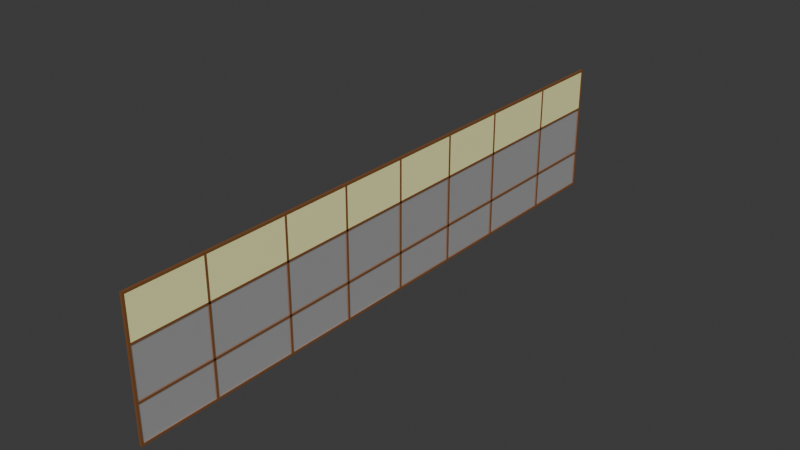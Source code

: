 # Source: WindowD2.blend  (saved by Blender 4.3.34; exported with 4.5.12 LTS)
import bpy
from mathutils import Matrix  # noqa: F401  (used for matrix-valued properties, if any)

bpy.ops.wm.read_factory_settings(use_empty=True)
scene = bpy.context.scene
scene.name = 'Scene'

# ---- collections
col_collection = bpy.data.collections.new('Collection'); scene.collection.children.link(col_collection)

# ---- materials (node trees are filled in below, after node groups)
mat_door = bpy.data.materials.new('Door')
mat_door.diffuse_color = (0.2727, 0.2727, 0.2727, 1.0)
mat_door.roughness = 0.8378
mat_door.specular_intensity = 1.0
mat_door.metallic = 0.5105
mat_material_001 = bpy.data.materials.new('Material.001')
mat_material_001.diffuse_color = (0.8407, 0.8407, 0.8407, 1.0)
mat_material_018 = bpy.data.materials.new('Material.018')
mat_material_018.diffuse_color = (0.8407, 0.8407, 0.8407, 1.0)
mat_material_008 = bpy.data.materials.new('Material.008')
mat_material_021 = bpy.data.materials.new('Material.021')
mat_material_021.diffuse_color = (0.8407, 0.8407, 0.8407, 1.0)
mat_material_022 = bpy.data.materials.new('Material.022')
mat_material_022.diffuse_color = (0.8407, 0.8407, 0.8407, 1.0)
mat_material_003 = bpy.data.materials.new('Material.003')
mat_material_003.diffuse_color = (0.8407, 0.8407, 0.8407, 1.0)
mat_material_007 = bpy.data.materials.new('Material.007')
mat_material_007.diffuse_color = (0.8407, 0.8407, 0.8407, 1.0)
mat_material_009 = bpy.data.materials.new('Material.009')
mat_material_009.diffuse_color = (0.8407, 0.8407, 0.8407, 1.0)
mat_material_010 = bpy.data.materials.new('Material.010')
mat_material_010.diffuse_color = (0.8407, 0.8407, 0.8407, 1.0)
mat_material_011 = bpy.data.materials.new('Material.011')
mat_material_011.diffuse_color = (0.8407, 0.8407, 0.8407, 1.0)
mat_material_012 = bpy.data.materials.new('Material.012')
mat_material_012.diffuse_color = (0.8407, 0.8407, 0.8407, 1.0)
mat_material_013 = bpy.data.materials.new('Material.013')
mat_material_013.diffuse_color = (0.8407, 0.8407, 0.8407, 1.0)

# ---- material node trees
mat_door.use_nodes = True; mat_door.node_tree.nodes.clear()
_N = mat_door.node_tree.nodes; _L = mat_door.node_tree.links
n0 = _N.new('ShaderNodeBsdfPrincipled'); n0.name = 'Principled BSDF'; n0.location = (10, 300)
n0.inputs[0].default_value = (1.0, 1.0, 1.0, 1.0)
n0.inputs[1].default_value = 0.5105
n0.inputs[2].default_value = 0.8378
n0.inputs[4].default_value = 0.2028
n0.inputs[13].default_value = 1.0
n0.inputs[27].default_value = (0.0, 0.0, 0.0, 1.0)
n0.inputs[28].default_value = 1.0
n1 = _N.new('ShaderNodeOutputMaterial'); n1.name = 'Material Output'; n1.location = (300, 300)
n2 = _N.new('ShaderNodeNormalMap'); n2.name = 'Normal Map'; n2.location = (-300, -300)
n2.label = 'Normal/Map'
_L.new(n0.outputs[0], n1.inputs[0])
_L.new(n2.outputs[0], n0.inputs[5])
n1.is_active_output = True
mat_material_001.use_nodes = True; mat_material_001.node_tree.nodes.clear()
_N = mat_material_001.node_tree.nodes; _L = mat_material_001.node_tree.links
n0 = _N.new('ShaderNodeBsdfPrincipled'); n0.name = 'Principled BSDF'; n0.location = (10, 300)
n0.inputs[0].default_value = (0.2257, 0.08686, 0.02672, 1.0)
n1 = _N.new('ShaderNodeOutputMaterial'); n1.name = 'Material Output'; n1.location = (300, 300)
_L.new(n0.outputs[0], n1.inputs[0])
n1.is_active_output = True
mat_material_018.use_nodes = True; mat_material_018.node_tree.nodes.clear()
_N = mat_material_018.node_tree.nodes; _L = mat_material_018.node_tree.links
n0 = _N.new('ShaderNodeBsdfPrincipled'); n0.name = 'Principled BSDF'; n0.location = (10, 300)
n0.inputs[0].default_value = (0.2257, 0.08686, 0.02672, 1.0)
n1 = _N.new('ShaderNodeOutputMaterial'); n1.name = 'Material Output'; n1.location = (300, 300)
_L.new(n0.outputs[0], n1.inputs[0])
n1.is_active_output = True
mat_material_008.use_nodes = True; mat_material_008.node_tree.nodes.clear()
_N = mat_material_008.node_tree.nodes; _L = mat_material_008.node_tree.links
n0 = _N.new('ShaderNodeOutputMaterial'); n0.name = 'Material Output'; n0.location = (300, 300)
n1 = _N.new('ShaderNodeBsdfPrincipled'); n1.name = 'Principled BSDF'; n1.location = (10, 300)
n1.inputs[0].default_value = (1.0, 0.996, 0.4768, 1.0)
_L.new(n1.outputs[0], n0.inputs[0])
n0.is_active_output = True
mat_material_021.use_nodes = True; mat_material_021.node_tree.nodes.clear()
_N = mat_material_021.node_tree.nodes; _L = mat_material_021.node_tree.links
n0 = _N.new('ShaderNodeBsdfPrincipled'); n0.name = 'Principled BSDF'; n0.location = (10, 300)
n0.inputs[0].default_value = (0.2257, 0.08686, 0.02672, 1.0)
n1 = _N.new('ShaderNodeOutputMaterial'); n1.name = 'Material Output'; n1.location = (300, 300)
_L.new(n0.outputs[0], n1.inputs[0])
n1.is_active_output = True
mat_material_022.use_nodes = True; mat_material_022.node_tree.nodes.clear()
_N = mat_material_022.node_tree.nodes; _L = mat_material_022.node_tree.links
n0 = _N.new('ShaderNodeBsdfPrincipled'); n0.name = 'Principled BSDF'; n0.location = (10, 300)
n0.inputs[0].default_value = (0.2257, 0.08686, 0.02672, 1.0)
n1 = _N.new('ShaderNodeOutputMaterial'); n1.name = 'Material Output'; n1.location = (300, 300)
_L.new(n0.outputs[0], n1.inputs[0])
n1.is_active_output = True
mat_material_003.use_nodes = True; mat_material_003.node_tree.nodes.clear()
_N = mat_material_003.node_tree.nodes; _L = mat_material_003.node_tree.links
n0 = _N.new('ShaderNodeBsdfPrincipled'); n0.name = 'Principled BSDF'; n0.location = (10, 300)
n0.inputs[0].default_value = (0.2257, 0.08686, 0.02672, 1.0)
n1 = _N.new('ShaderNodeOutputMaterial'); n1.name = 'Material Output'; n1.location = (300, 300)
_L.new(n0.outputs[0], n1.inputs[0])
n1.is_active_output = True
mat_material_007.use_nodes = True; mat_material_007.node_tree.nodes.clear()
_N = mat_material_007.node_tree.nodes; _L = mat_material_007.node_tree.links
n0 = _N.new('ShaderNodeBsdfPrincipled'); n0.name = 'Principled BSDF'; n0.location = (10, 300)
n0.inputs[0].default_value = (0.2257, 0.08686, 0.02672, 1.0)
n1 = _N.new('ShaderNodeOutputMaterial'); n1.name = 'Material Output'; n1.location = (300, 300)
_L.new(n0.outputs[0], n1.inputs[0])
n1.is_active_output = True
mat_material_009.use_nodes = True; mat_material_009.node_tree.nodes.clear()
_N = mat_material_009.node_tree.nodes; _L = mat_material_009.node_tree.links
n0 = _N.new('ShaderNodeBsdfPrincipled'); n0.name = 'Principled BSDF'; n0.location = (10, 300)
n0.inputs[0].default_value = (0.2257, 0.08686, 0.02672, 1.0)
n1 = _N.new('ShaderNodeOutputMaterial'); n1.name = 'Material Output'; n1.location = (300, 300)
_L.new(n0.outputs[0], n1.inputs[0])
n1.is_active_output = True
mat_material_010.use_nodes = True; mat_material_010.node_tree.nodes.clear()
_N = mat_material_010.node_tree.nodes; _L = mat_material_010.node_tree.links
n0 = _N.new('ShaderNodeBsdfPrincipled'); n0.name = 'Principled BSDF'; n0.location = (10, 300)
n0.inputs[0].default_value = (0.2257, 0.08686, 0.02672, 1.0)
n1 = _N.new('ShaderNodeOutputMaterial'); n1.name = 'Material Output'; n1.location = (300, 300)
_L.new(n0.outputs[0], n1.inputs[0])
n1.is_active_output = True
mat_material_011.use_nodes = True; mat_material_011.node_tree.nodes.clear()
_N = mat_material_011.node_tree.nodes; _L = mat_material_011.node_tree.links
n0 = _N.new('ShaderNodeBsdfPrincipled'); n0.name = 'Principled BSDF'; n0.location = (10, 300)
n0.inputs[0].default_value = (0.2257, 0.08686, 0.02672, 1.0)
n1 = _N.new('ShaderNodeOutputMaterial'); n1.name = 'Material Output'; n1.location = (300, 300)
_L.new(n0.outputs[0], n1.inputs[0])
n1.is_active_output = True
mat_material_012.use_nodes = True; mat_material_012.node_tree.nodes.clear()
_N = mat_material_012.node_tree.nodes; _L = mat_material_012.node_tree.links
n0 = _N.new('ShaderNodeBsdfPrincipled'); n0.name = 'Principled BSDF'; n0.location = (10, 300)
n0.inputs[0].default_value = (0.2257, 0.08686, 0.02672, 1.0)
n1 = _N.new('ShaderNodeOutputMaterial'); n1.name = 'Material Output'; n1.location = (300, 300)
_L.new(n0.outputs[0], n1.inputs[0])
n1.is_active_output = True
mat_material_013.use_nodes = True; mat_material_013.node_tree.nodes.clear()
_N = mat_material_013.node_tree.nodes; _L = mat_material_013.node_tree.links
n0 = _N.new('ShaderNodeBsdfPrincipled'); n0.name = 'Principled BSDF'; n0.location = (10, 300)
n0.inputs[0].default_value = (0.2257, 0.08686, 0.02672, 1.0)
n1 = _N.new('ShaderNodeOutputMaterial'); n1.name = 'Material Output'; n1.location = (300, 300)
_L.new(n0.outputs[0], n1.inputs[0])
n1.is_active_output = True

# ---- world
world_world = bpy.data.worlds.new('World'); scene.world = world_world
world_world.use_nodes = True; world_world.node_tree.nodes.clear()
_N = world_world.node_tree.nodes; _L = world_world.node_tree.links
n0 = _N.new('ShaderNodeOutputWorld'); n0.name = 'World Output'; n0.location = (300, 300)
n1 = _N.new('ShaderNodeBackground'); n1.name = 'Background'; n1.location = (10, 300)
n1.inputs[0].default_value = (0.05088, 0.05088, 0.05088, 1.0)
_L.new(n1.outputs[0], n0.inputs[0])
n0.is_active_output = True
world_world.color = (0.05088, 0.05088, 0.05088)
world_world.sun_shadow_jitter_overblur = 0.0

# ---- meshes
me_cube_001 = bpy.data.meshes.new('Cube.001')
me_cube_001.from_pydata([(-0.6664, -21.5, -12.76), (-0.6664, -21.5, 12.76), (-0.6664, 21.5, -12.76), (-0.6664, 21.5, 12.76), (0.6664, -21.5, -12.76), (0.6664, -21.5, 12.76), (0.6664, 21.5, -12.76), (0.6664, 21.5, 12.76)], [], [(0, 1, 3, 2), (2, 3, 7, 6), (6, 7, 5, 4), (4, 5, 1, 0), (2, 6, 4, 0), (7, 3, 1, 5)])
_uv = me_cube_001.uv_layers.new(name='UVMap')
_uv.uv.foreach_set('vector', [0.375, 0.0, 0.625, 0.0, 0.625, 0.25, 0.375, 0.25, 0.375, 0.25, 0.625, 0.25, 0.625, 0.5, 0.375, 0.5, 0.375, 0.5, 0.625, 0.5, 0.625, 0.75, 0.375, 0.75, 0.375, 0.75, 0.625, 0.75, 0.625, 1.0, 0.375, 1.0, 0.125, 0.5, 0.375, 0.5, 0.375, 0.75, 0.125, 0.75, 0.625, 0.5, 0.875, 0.5, 0.875, 0.75, 0.625, 0.75])
_uv = me_cube_001.uv_layers.new(name='automap')
_uv.uv.foreach_set('vector', [-44.07, -25.95, -44.07, 26.95, 45.07, 26.95, 45.07, -25.95, -0.8814, -25.95, -0.8814, 26.95, 1.881, 26.95, 1.881, -25.95, 45.07, -25.95, 45.07, 26.95, -44.07, 26.95, -44.07, -25.95, 1.881, -25.95, 1.881, 26.95, -0.8814, 26.95, -0.8814, -25.95, -0.8814, 45.07, 1.881, 45.07, 1.881, -44.07, -0.8814, -44.07, 1.881, 45.07, -0.8814, 45.07, -0.8814, -44.07, 1.881, -44.07])
_uv.active_render = True
me_cube_001.materials.append(mat_door)
me_cube_001.auto_texspace = False
me_cube_001.update()
me_cube = bpy.data.meshes.new('Cube')
me_cube.from_pydata([(-1.6, -1.129, -0.2729), (-1.6, -1.129, 0.2729), (-1.6, 1.129, -0.2729), (-1.6, 1.129, 0.2729), (1.6, -1.129, -0.2729), (1.6, -1.129, 0.2729), (1.6, 1.129, -0.2729), (1.6, 1.129, 0.2729)], [], [(0, 1, 3, 2), (2, 3, 7, 6), (6, 7, 5, 4), (4, 5, 1, 0), (2, 6, 4, 0), (7, 3, 1, 5)])
_uv = me_cube.uv_layers.new(name='UVMap')
_uv.uv.foreach_set('vector', [0.375, 0.0, 0.625, 0.0, 0.625, 0.25, 0.375, 0.25, 0.375, 0.25, 0.625, 0.25, 0.625, 0.5, 0.375, 0.5, 0.375, 0.5, 0.625, 0.5, 0.625, 0.75, 0.375, 0.75, 0.375, 0.75, 0.625, 0.75, 0.625, 1.0, 0.375, 1.0, 0.125, 0.5, 0.375, 0.5, 0.375, 0.75, 0.125, 0.75, 0.625, 0.5, 0.875, 0.5, 0.875, 0.75, 0.625, 0.75])
me_cube.materials.append(mat_material_001)
me_cube.update()
me_cube_003 = bpy.data.meshes.new('Cube.003')
me_cube_003.from_pydata([(-1.6, -1.129, -0.2729), (-1.6, -1.129, 0.2729), (-1.6, 1.129, -0.2729), (-1.6, 1.129, 0.2729), (1.6, -1.129, -0.2729), (1.6, -1.129, 0.2729), (1.6, 1.129, -0.2729), (1.6, 1.129, 0.2729)], [], [(0, 1, 3, 2), (2, 3, 7, 6), (6, 7, 5, 4), (4, 5, 1, 0), (2, 6, 4, 0), (7, 3, 1, 5)])
_uv = me_cube_003.uv_layers.new(name='UVMap')
_uv.uv.foreach_set('vector', [0.375, 0.0, 0.625, 0.0, 0.625, 0.25, 0.375, 0.25, 0.375, 0.25, 0.625, 0.25, 0.625, 0.5, 0.375, 0.5, 0.375, 0.5, 0.625, 0.5, 0.625, 0.75, 0.375, 0.75, 0.375, 0.75, 0.625, 0.75, 0.625, 1.0, 0.375, 1.0, 0.125, 0.5, 0.375, 0.5, 0.375, 0.75, 0.125, 0.75, 0.625, 0.5, 0.875, 0.5, 0.875, 0.75, 0.625, 0.75])
me_cube_003.materials.append(mat_material_001)
me_cube_003.update()
me_cube_005 = bpy.data.meshes.new('Cube.005')
me_cube_005.from_pydata([(-1.6, -1.129, -0.2729), (-1.6, -1.129, 0.2729), (-1.6, 1.129, -0.2729), (-1.6, 1.129, 0.2729), (1.6, -1.129, -0.2729), (1.6, -1.129, 0.2729), (1.6, 1.129, -0.2729), (1.6, 1.129, 0.2729)], [], [(0, 1, 3, 2), (2, 3, 7, 6), (6, 7, 5, 4), (4, 5, 1, 0), (2, 6, 4, 0), (7, 3, 1, 5)])
_uv = me_cube_005.uv_layers.new(name='UVMap')
_uv.uv.foreach_set('vector', [0.375, 0.0, 0.625, 0.0, 0.625, 0.25, 0.375, 0.25, 0.375, 0.25, 0.625, 0.25, 0.625, 0.5, 0.375, 0.5, 0.375, 0.5, 0.625, 0.5, 0.625, 0.75, 0.375, 0.75, 0.375, 0.75, 0.625, 0.75, 0.625, 1.0, 0.375, 1.0, 0.125, 0.5, 0.375, 0.5, 0.375, 0.75, 0.125, 0.75, 0.625, 0.5, 0.875, 0.5, 0.875, 0.75, 0.625, 0.75])
me_cube_005.materials.append(mat_material_001)
me_cube_005.update()
me_cube_006 = bpy.data.meshes.new('Cube.006')
me_cube_006.from_pydata([(-1.6, -1.129, -0.2729), (-1.6, -1.129, 0.2729), (-1.6, 1.129, -0.2729), (-1.6, 1.129, 0.2729), (1.6, -1.129, -0.2729), (1.6, -1.129, 0.2729), (1.6, 1.129, -0.2729), (1.6, 1.129, 0.2729)], [], [(0, 1, 3, 2), (2, 3, 7, 6), (6, 7, 5, 4), (4, 5, 1, 0), (2, 6, 4, 0), (7, 3, 1, 5)])
_uv = me_cube_006.uv_layers.new(name='UVMap')
_uv.uv.foreach_set('vector', [0.375, 0.0, 0.625, 0.0, 0.625, 0.25, 0.375, 0.25, 0.375, 0.25, 0.625, 0.25, 0.625, 0.5, 0.375, 0.5, 0.375, 0.5, 0.625, 0.5, 0.625, 0.75, 0.375, 0.75, 0.375, 0.75, 0.625, 0.75, 0.625, 1.0, 0.375, 1.0, 0.125, 0.5, 0.375, 0.5, 0.375, 0.75, 0.125, 0.75, 0.625, 0.5, 0.875, 0.5, 0.875, 0.75, 0.625, 0.75])
me_cube_006.materials.append(mat_material_018)
me_cube_006.update()
me_cube_010 = bpy.data.meshes.new('Cube.010')
me_cube_010.from_pydata([(-0.6664, -21.5, -12.76), (-0.6664, -21.5, 12.76), (-0.6664, 21.5, -12.76), (-0.6664, 21.5, 12.76), (0.6664, -21.5, -12.76), (0.6664, -21.5, 12.76), (0.6664, 21.5, -12.76), (0.6664, 21.5, 12.76)], [], [(0, 1, 3, 2), (2, 3, 7, 6), (6, 7, 5, 4), (4, 5, 1, 0), (2, 6, 4, 0), (7, 3, 1, 5)])
_uv = me_cube_010.uv_layers.new(name='UVMap')
_uv.uv.foreach_set('vector', [0.375, 0.0, 0.625, 0.0, 0.625, 0.25, 0.375, 0.25, 0.375, 0.25, 0.625, 0.25, 0.625, 0.5, 0.375, 0.5, 0.375, 0.5, 0.625, 0.5, 0.625, 0.75, 0.375, 0.75, 0.375, 0.75, 0.625, 0.75, 0.625, 1.0, 0.375, 1.0, 0.125, 0.5, 0.375, 0.5, 0.375, 0.75, 0.125, 0.75, 0.625, 0.5, 0.875, 0.5, 0.875, 0.75, 0.625, 0.75])
_uv = me_cube_010.uv_layers.new(name='automap')
_uv.uv.foreach_set('vector', [-44.07, -25.95, -44.07, 26.95, 45.07, 26.95, 45.07, -25.95, -0.8814, -25.95, -0.8814, 26.95, 1.881, 26.95, 1.881, -25.95, 45.07, -25.95, 45.07, 26.95, -44.07, 26.95, -44.07, -25.95, 1.881, -25.95, 1.881, 26.95, -0.8814, 26.95, -0.8814, -25.95, -0.8814, 45.07, 1.881, 45.07, 1.881, -44.07, -0.8814, -44.07, 1.881, 45.07, -0.8814, 45.07, -0.8814, -44.07, 1.881, -44.07])
_uv.active_render = True
me_cube_010.materials.append(mat_material_008)
me_cube_010.auto_texspace = False
me_cube_010.update()
me_cube_030 = bpy.data.meshes.new('Cube.030')
me_cube_030.from_pydata([(-1.6, -1.129, -0.2729), (-1.6, -1.129, 0.2729), (-1.6, 1.129, -0.2729), (-1.6, 1.129, 0.2729), (1.6, -1.129, -0.2729), (1.6, -1.129, 0.2729), (1.6, 1.129, -0.2729), (1.6, 1.129, 0.2729)], [], [(0, 1, 3, 2), (2, 3, 7, 6), (6, 7, 5, 4), (4, 5, 1, 0), (2, 6, 4, 0), (7, 3, 1, 5)])
_uv = me_cube_030.uv_layers.new(name='UVMap')
_uv.uv.foreach_set('vector', [0.375, 0.0, 0.625, 0.0, 0.625, 0.25, 0.375, 0.25, 0.375, 0.25, 0.625, 0.25, 0.625, 0.5, 0.375, 0.5, 0.375, 0.5, 0.625, 0.5, 0.625, 0.75, 0.375, 0.75, 0.375, 0.75, 0.625, 0.75, 0.625, 1.0, 0.375, 1.0, 0.125, 0.5, 0.375, 0.5, 0.375, 0.75, 0.125, 0.75, 0.625, 0.5, 0.875, 0.5, 0.875, 0.75, 0.625, 0.75])
me_cube_030.materials.append(mat_material_021)
me_cube_030.update()
me_cube_031 = bpy.data.meshes.new('Cube.031')
me_cube_031.from_pydata([(-1.6, -1.129, -0.2729), (-1.6, -1.129, 0.2729), (-1.6, 1.129, -0.2729), (-1.6, 1.129, 0.2729), (1.6, -1.129, -0.2729), (1.6, -1.129, 0.2729), (1.6, 1.129, -0.2729), (1.6, 1.129, 0.2729)], [], [(0, 1, 3, 2), (2, 3, 7, 6), (6, 7, 5, 4), (4, 5, 1, 0), (2, 6, 4, 0), (7, 3, 1, 5)])
_uv = me_cube_031.uv_layers.new(name='UVMap')
_uv.uv.foreach_set('vector', [0.375, 0.0, 0.625, 0.0, 0.625, 0.25, 0.375, 0.25, 0.375, 0.25, 0.625, 0.25, 0.625, 0.5, 0.375, 0.5, 0.375, 0.5, 0.625, 0.5, 0.625, 0.75, 0.375, 0.75, 0.375, 0.75, 0.625, 0.75, 0.625, 1.0, 0.375, 1.0, 0.125, 0.5, 0.375, 0.5, 0.375, 0.75, 0.125, 0.75, 0.625, 0.5, 0.875, 0.5, 0.875, 0.75, 0.625, 0.75])
me_cube_031.materials.append(mat_material_022)
me_cube_031.update()
me_cube_008 = bpy.data.meshes.new('Cube.008')
me_cube_008.from_pydata([(-1.6, -1.129, -0.2729), (-1.6, -1.129, 0.2729), (-1.6, 1.129, -0.2729), (-1.6, 1.129, 0.2729), (1.6, -1.129, -0.2729), (1.6, -1.129, 0.2729), (1.6, 1.129, -0.2729), (1.6, 1.129, 0.2729)], [], [(0, 1, 3, 2), (2, 3, 7, 6), (6, 7, 5, 4), (4, 5, 1, 0), (2, 6, 4, 0), (7, 3, 1, 5)])
_uv = me_cube_008.uv_layers.new(name='UVMap')
_uv.uv.foreach_set('vector', [0.375, 0.0, 0.625, 0.0, 0.625, 0.25, 0.375, 0.25, 0.375, 0.25, 0.625, 0.25, 0.625, 0.5, 0.375, 0.5, 0.375, 0.5, 0.625, 0.5, 0.625, 0.75, 0.375, 0.75, 0.375, 0.75, 0.625, 0.75, 0.625, 1.0, 0.375, 1.0, 0.125, 0.5, 0.375, 0.5, 0.375, 0.75, 0.125, 0.75, 0.625, 0.5, 0.875, 0.5, 0.875, 0.75, 0.625, 0.75])
me_cube_008.materials.append(mat_material_003)
me_cube_008.update()
me_cube_014 = bpy.data.meshes.new('Cube.014')
me_cube_014.from_pydata([(-1.6, -1.129, -0.2729), (-1.6, -1.129, 0.2729), (-1.6, 1.129, -0.2729), (-1.6, 1.129, 0.2729), (1.6, -1.129, -0.2729), (1.6, -1.129, 0.2729), (1.6, 1.129, -0.2729), (1.6, 1.129, 0.2729)], [], [(0, 1, 3, 2), (2, 3, 7, 6), (6, 7, 5, 4), (4, 5, 1, 0), (2, 6, 4, 0), (7, 3, 1, 5)])
_uv = me_cube_014.uv_layers.new(name='UVMap')
_uv.uv.foreach_set('vector', [0.375, 0.0, 0.625, 0.0, 0.625, 0.25, 0.375, 0.25, 0.375, 0.25, 0.625, 0.25, 0.625, 0.5, 0.375, 0.5, 0.375, 0.5, 0.625, 0.5, 0.625, 0.75, 0.375, 0.75, 0.375, 0.75, 0.625, 0.75, 0.625, 1.0, 0.375, 1.0, 0.125, 0.5, 0.375, 0.5, 0.375, 0.75, 0.125, 0.75, 0.625, 0.5, 0.875, 0.5, 0.875, 0.75, 0.625, 0.75])
me_cube_014.materials.append(mat_material_007)
me_cube_014.update()
me_cube_015 = bpy.data.meshes.new('Cube.015')
me_cube_015.from_pydata([(-1.6, -1.129, -0.2729), (-1.6, -1.129, 0.2729), (-1.6, 1.129, -0.2729), (-1.6, 1.129, 0.2729), (1.6, -1.129, -0.2729), (1.6, -1.129, 0.2729), (1.6, 1.129, -0.2729), (1.6, 1.129, 0.2729)], [], [(0, 1, 3, 2), (2, 3, 7, 6), (6, 7, 5, 4), (4, 5, 1, 0), (2, 6, 4, 0), (7, 3, 1, 5)])
_uv = me_cube_015.uv_layers.new(name='UVMap')
_uv.uv.foreach_set('vector', [0.375, 0.0, 0.625, 0.0, 0.625, 0.25, 0.375, 0.25, 0.375, 0.25, 0.625, 0.25, 0.625, 0.5, 0.375, 0.5, 0.375, 0.5, 0.625, 0.5, 0.625, 0.75, 0.375, 0.75, 0.375, 0.75, 0.625, 0.75, 0.625, 1.0, 0.375, 1.0, 0.125, 0.5, 0.375, 0.5, 0.375, 0.75, 0.125, 0.75, 0.625, 0.5, 0.875, 0.5, 0.875, 0.75, 0.625, 0.75])
me_cube_015.materials.append(mat_material_009)
me_cube_015.update()
me_cube_016 = bpy.data.meshes.new('Cube.016')
me_cube_016.from_pydata([(-1.6, -1.129, -0.2729), (-1.6, -1.129, 0.2729), (-1.6, 1.129, -0.2729), (-1.6, 1.129, 0.2729), (1.6, -1.129, -0.2729), (1.6, -1.129, 0.2729), (1.6, 1.129, -0.2729), (1.6, 1.129, 0.2729)], [], [(0, 1, 3, 2), (2, 3, 7, 6), (6, 7, 5, 4), (4, 5, 1, 0), (2, 6, 4, 0), (7, 3, 1, 5)])
_uv = me_cube_016.uv_layers.new(name='UVMap')
_uv.uv.foreach_set('vector', [0.375, 0.0, 0.625, 0.0, 0.625, 0.25, 0.375, 0.25, 0.375, 0.25, 0.625, 0.25, 0.625, 0.5, 0.375, 0.5, 0.375, 0.5, 0.625, 0.5, 0.625, 0.75, 0.375, 0.75, 0.375, 0.75, 0.625, 0.75, 0.625, 1.0, 0.375, 1.0, 0.125, 0.5, 0.375, 0.5, 0.375, 0.75, 0.125, 0.75, 0.625, 0.5, 0.875, 0.5, 0.875, 0.75, 0.625, 0.75])
me_cube_016.materials.append(mat_material_010)
me_cube_016.update()
me_cube_017 = bpy.data.meshes.new('Cube.017')
me_cube_017.from_pydata([(-1.6, -1.129, -0.2729), (-1.6, -1.129, 0.2729), (-1.6, 1.129, -0.2729), (-1.6, 1.129, 0.2729), (1.6, -1.129, -0.2729), (1.6, -1.129, 0.2729), (1.6, 1.129, -0.2729), (1.6, 1.129, 0.2729)], [], [(0, 1, 3, 2), (2, 3, 7, 6), (6, 7, 5, 4), (4, 5, 1, 0), (2, 6, 4, 0), (7, 3, 1, 5)])
_uv = me_cube_017.uv_layers.new(name='UVMap')
_uv.uv.foreach_set('vector', [0.375, 0.0, 0.625, 0.0, 0.625, 0.25, 0.375, 0.25, 0.375, 0.25, 0.625, 0.25, 0.625, 0.5, 0.375, 0.5, 0.375, 0.5, 0.625, 0.5, 0.625, 0.75, 0.375, 0.75, 0.375, 0.75, 0.625, 0.75, 0.625, 1.0, 0.375, 1.0, 0.125, 0.5, 0.375, 0.5, 0.375, 0.75, 0.125, 0.75, 0.625, 0.5, 0.875, 0.5, 0.875, 0.75, 0.625, 0.75])
me_cube_017.materials.append(mat_material_011)
me_cube_017.update()
me_cube_018 = bpy.data.meshes.new('Cube.018')
me_cube_018.from_pydata([(-1.6, -1.129, -0.2729), (-1.6, -1.129, 0.2729), (-1.6, 1.129, -0.2729), (-1.6, 1.129, 0.2729), (1.6, -1.129, -0.2729), (1.6, -1.129, 0.2729), (1.6, 1.129, -0.2729), (1.6, 1.129, 0.2729)], [], [(0, 1, 3, 2), (2, 3, 7, 6), (6, 7, 5, 4), (4, 5, 1, 0), (2, 6, 4, 0), (7, 3, 1, 5)])
_uv = me_cube_018.uv_layers.new(name='UVMap')
_uv.uv.foreach_set('vector', [0.375, 0.0, 0.625, 0.0, 0.625, 0.25, 0.375, 0.25, 0.375, 0.25, 0.625, 0.25, 0.625, 0.5, 0.375, 0.5, 0.375, 0.5, 0.625, 0.5, 0.625, 0.75, 0.375, 0.75, 0.375, 0.75, 0.625, 0.75, 0.625, 1.0, 0.375, 1.0, 0.125, 0.5, 0.375, 0.5, 0.375, 0.75, 0.125, 0.75, 0.625, 0.5, 0.875, 0.5, 0.875, 0.75, 0.625, 0.75])
me_cube_018.materials.append(mat_material_012)
me_cube_018.update()
me_cube_019 = bpy.data.meshes.new('Cube.019')
me_cube_019.from_pydata([(-1.6, -1.129, -0.2729), (-1.6, -1.129, 0.2729), (-1.6, 1.129, -0.2729), (-1.6, 1.129, 0.2729), (1.6, -1.129, -0.2729), (1.6, -1.129, 0.2729), (1.6, 1.129, -0.2729), (1.6, 1.129, 0.2729)], [], [(0, 1, 3, 2), (2, 3, 7, 6), (6, 7, 5, 4), (4, 5, 1, 0), (2, 6, 4, 0), (7, 3, 1, 5)])
_uv = me_cube_019.uv_layers.new(name='UVMap')
_uv.uv.foreach_set('vector', [0.375, 0.0, 0.625, 0.0, 0.625, 0.25, 0.375, 0.25, 0.375, 0.25, 0.625, 0.25, 0.625, 0.5, 0.375, 0.5, 0.375, 0.5, 0.625, 0.5, 0.625, 0.75, 0.375, 0.75, 0.375, 0.75, 0.625, 0.75, 0.625, 1.0, 0.375, 1.0, 0.125, 0.5, 0.375, 0.5, 0.375, 0.75, 0.125, 0.75, 0.625, 0.5, 0.875, 0.5, 0.875, 0.75, 0.625, 0.75])
me_cube_019.materials.append(mat_material_013)
me_cube_019.update()

# ---- objects
ob_glass = bpy.data.objects.new('Glass', me_cube_001)
ob_cube = bpy.data.objects.new('Cube', me_cube)
ob_cube_002 = bpy.data.objects.new('Cube.002', me_cube_003)
ob_cube_005 = bpy.data.objects.new('Cube.005', me_cube_005)
ob_cube_001 = bpy.data.objects.new('Cube.001', me_cube_006)
ob_block = bpy.data.objects.new('Block', me_cube_010)
ob_cube_003 = bpy.data.objects.new('Cube.003', me_cube_030)
ob_cube_006 = bpy.data.objects.new('Cube.006', me_cube_031)
ob_cube_008 = bpy.data.objects.new('Cube.008', me_cube_008)
ob_cube_004 = bpy.data.objects.new('Cube.004', me_cube_014)
ob_cube_007 = bpy.data.objects.new('Cube.007', me_cube_015)
ob_cube_009 = bpy.data.objects.new('Cube.009', me_cube_016)
ob_cube_010 = bpy.data.objects.new('Cube.010', me_cube_017)
ob_cube_011 = bpy.data.objects.new('Cube.011', me_cube_018)
ob_cube_012 = bpy.data.objects.new('Cube.012', me_cube_019)

# ---- transforms, parenting, visibility, modifiers, constraints
ob_glass.location = (0.0, 0.0, -5.125)
ob_glass.rotation_euler = (0.0, -0.0, 1.571)
ob_glass.scale = (-107.7, -0.006976, -0.8131)
ob_cube.location = (0.0, 72.0, 0.0)
ob_cube.scale = (-0.1563, -0.2215, -56.79)
ob_cube_002.location = (0.0, 0.0, 0.0)
ob_cube_002.scale = (-0.1563, -0.2215, -56.79)
ob_cube_005.location = (0.0, 0.0, 5.5)
ob_cube_005.rotation_euler = (1.571, -0.0, 0.0)
ob_cube_005.scale = (-0.1563, -0.2215, -262.9)
ob_cube_001.location = (0.0, 0.0, 15.75)
ob_cube_001.rotation_euler = (1.571, -0.0, 0.0)
ob_cube_001.scale = (-0.1563, -0.2215, -264.7)
ob_block.location = (0.0, 0.0, 10.62)
ob_block.rotation_euler = (0.0, -0.0, 1.571)
ob_block.scale = (-107.7, -0.006976, -0.3821)
ob_cube_003.location = (0.0, 0.0, -6.75)
ob_cube_003.rotation_euler = (1.571, -0.0, 0.0)
ob_cube_003.scale = (-0.1563, -0.2215, -262.9)
ob_cube_006.location = (0.0, -72.0, 0.0)
ob_cube_006.scale = (-0.1563, -0.2215, -56.79)
ob_cube_008.location = (0.0, 0.0, -15.75)
ob_cube_008.rotation_euler = (1.571, -0.0, 0.0)
ob_cube_008.scale = (-0.1563, -0.2215, -264.7)
ob_cube_004.location = (0.0, -17.0, 0.0)
ob_cube_004.scale = (-0.1563, -0.2215, -56.79)
ob_cube_007.location = (0.0, -34.0, 0.0)
ob_cube_007.scale = (-0.1563, -0.2215, -56.79)
ob_cube_009.location = (0.0, -54.0, 0.0)
ob_cube_009.scale = (-0.1563, -0.2215, -56.79)
ob_cube_010.location = (0.0, 17.0, 0.0)
ob_cube_010.scale = (-0.1563, -0.2215, -56.79)
ob_cube_011.location = (0.0, 34.0, 0.0)
ob_cube_011.scale = (-0.1563, -0.2215, -56.79)
ob_cube_012.location = (0.0, 54.0, 0.0)
ob_cube_012.scale = (-0.1563, -0.2215, -56.79)

# ---- collection membership
col_collection.objects.link(ob_glass)
col_collection.objects.link(ob_cube)
col_collection.objects.link(ob_cube_002)
col_collection.objects.link(ob_cube_005)
col_collection.objects.link(ob_cube_001)
col_collection.objects.link(ob_block)
col_collection.objects.link(ob_cube_003)
col_collection.objects.link(ob_cube_006)
col_collection.objects.link(ob_cube_008)
col_collection.objects.link(ob_cube_004)
col_collection.objects.link(ob_cube_007)
col_collection.objects.link(ob_cube_009)
col_collection.objects.link(ob_cube_010)
col_collection.objects.link(ob_cube_011)
col_collection.objects.link(ob_cube_012)

# ---- scene / render settings (as saved in the file)
scene.frame_start = 1; scene.frame_end = 250; scene.frame_set(1)
scene.render.engine = 'BLENDER_EEVEE_NEXT'
bpy.context.view_layer.update()

# ---- added for rendering (the .blend has no active camera and no usable light): camera, sun
cam_auto = bpy.data.cameras.new('AutoCamera')
cam_auto.lens = 50.0
cam_auto.sensor_width = 36.0
cam_auto.clip_end = 2403.2
ob_auto_camera = bpy.data.objects.new('AutoCamera', cam_auto)
scene.collection.objects.link(ob_auto_camera)
ob_auto_camera.location = (136.935, -164.322, 109.548)
ob_auto_camera.rotation_euler = (1.09748, -7.21219e-08, 0.694738)
scene.camera = ob_auto_camera
light_auto_sun = bpy.data.lights.new('AutoSun', 'SUN')
light_auto_sun.energy = 3.0
light_auto_sun.angle = 0.0523599
ob_auto_sun = bpy.data.objects.new('AutoSun', light_auto_sun)
scene.collection.objects.link(ob_auto_sun)
ob_auto_sun.rotation_euler = (0.872665, 0.174533, 0.523599)
bpy.context.view_layer.update()

